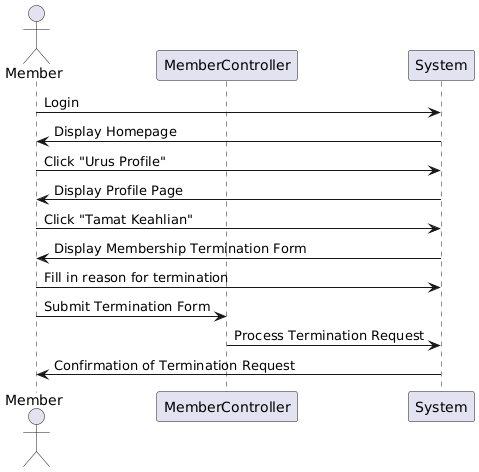

The diagram above was rendered by PlantUML. Its source (embedded in the PNG):
@startuml
actor Member
participant MemberController
participant "System" as System

Member -> System: Login
System -> Member: Display Homepage

Member -> System: Click "Urus Profile"
System -> Member: Display Profile Page

Member -> System: Click "Tamat Keahlian"
System -> Member: Display Membership Termination Form

Member -> System: Fill in reason for termination
Member -> MemberController: Submit Termination Form
MemberController -> System: Process Termination Request
System -> Member: Confirmation of Termination Request
@enduml